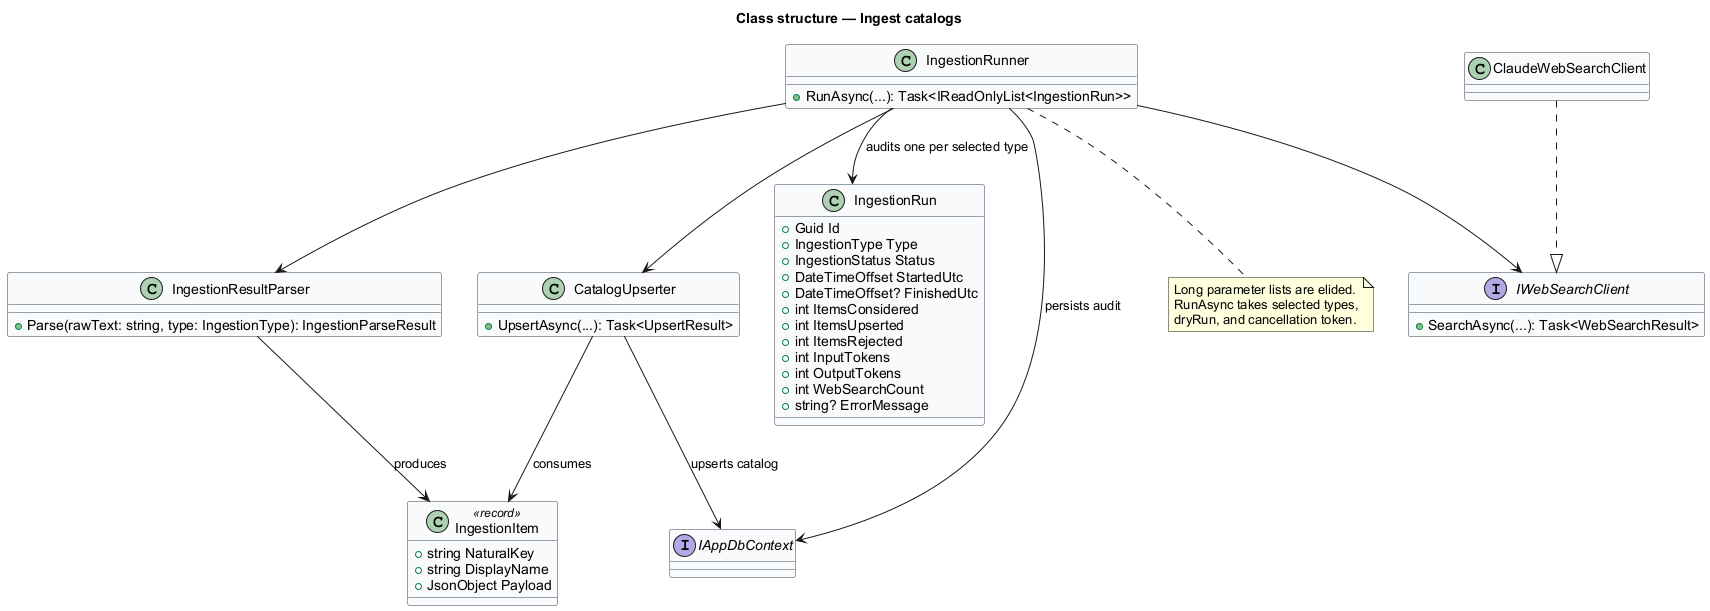

The diagram above was rendered by PlantUML. Its source (embedded in the PNG):
@startuml
skinparam backgroundColor #FFFFFF
skinparam shadowing false
skinparam defaultFontName Arial
skinparam classBackgroundColor #F9FAFB
skinparam classBorderColor #344054
title Class structure — Ingest catalogs
class IngestionRunner {
 +RunAsync(...): Task<IReadOnlyList<IngestionRun>>
}
interface IWebSearchClient {
 +SearchAsync(...): Task<WebSearchResult>
}
class ClaudeWebSearchClient
class IngestionResultParser {
 +Parse(rawText: string, type: IngestionType): IngestionParseResult
}
class CatalogUpserter {
 +UpsertAsync(...): Task<UpsertResult>
}
class IngestionRun {
 +Guid Id
 +IngestionType Type
 +IngestionStatus Status
 +DateTimeOffset StartedUtc
 +DateTimeOffset? FinishedUtc
 +int ItemsConsidered
 +int ItemsUpserted
 +int ItemsRejected
 +int InputTokens
 +int OutputTokens
 +int WebSearchCount
 +string? ErrorMessage
}
class IngestionItem <<record>> {
 +string NaturalKey
 +string DisplayName
 +JsonObject Payload
}
interface IAppDbContext
IngestionRunner --> IWebSearchClient
ClaudeWebSearchClient ..|> IWebSearchClient
IngestionRunner --> IngestionResultParser
IngestionRunner --> CatalogUpserter
IngestionRunner --> IngestionRun : audits one per selected type
IngestionResultParser --> IngestionItem : produces
CatalogUpserter --> IngestionItem : consumes
CatalogUpserter --> IAppDbContext : upserts catalog
IngestionRunner --> IAppDbContext : persists audit
note bottom of IngestionRunner
Long parameter lists are elided.
RunAsync takes selected types,
dryRun, and cancellation token.
end note
@enduml